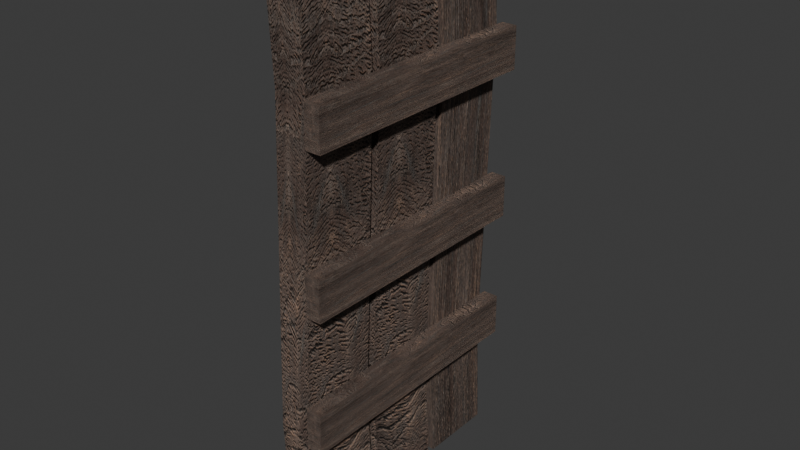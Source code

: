 # Source: door.blend  (saved by Blender 4.1.23; exported with 4.5.12 LTS)
import bpy
from mathutils import Matrix  # noqa: F401  (used for matrix-valued properties, if any)

bpy.ops.wm.read_factory_settings(use_empty=True)
scene = bpy.context.scene
scene.name = 'Scene'

# ---- collections
col_collection = bpy.data.collections.new('Collection'); scene.collection.children.link(col_collection)

# ---- images (referenced by path relative to the original .blend; pixels are not part of the script)
import os
ASSET_DIR = os.environ.get("B2B_ASSET_DIR", "")  # directory of the original .blend (textures are referenced by path, not embedded)
HERE = os.path.dirname(os.path.abspath(__file__))  # packed textures are extracted next to this script under _unpacked/

def load_image(name, relpath, width, height, colorspace="sRGB"):
    """Load a texture the original file referenced (path relative to the .blend, or extracted next to this script)."""
    p = next((c for c in (os.path.join(HERE, relpath), os.path.join(ASSET_DIR, relpath)) if relpath and os.path.exists(c)), "")
    if p:
        img = bpy.data.images.load(p, check_existing=True)
        img.name = name
    else:  # same state as the original file: an image datablock whose file is absent (Cycles renders it pink)
        img = bpy.data.images.new(name, width, height)
        img.source = "FILE"
        img.filepath = "//" + (relpath or name)
    img.colorspace_settings.name = colorspace
    return img
img_wood062_2k_color_jpg = load_image('Wood062_2K_Color.jpg', '_unpacked/Wood062_2K_Color.9bb356d5.jpg', 2048, 2048, 'sRGB')
img_wood062_2k_normal_jpg = load_image('Wood062_2K_Normal.jpg', '_unpacked/Wood062_2K_Normal.fcfbdc80.jpg', 2048, 2048, 'Non-Color')
img_wood062_2k_roughness_jpg = load_image('Wood062_2K_Roughness.jpg', '_unpacked/Wood062_2K_Roughness.67646302.jpg', 2048, 2048, 'Non-Color')

# ---- materials (node trees are filled in below, after node groups)
mat_wood_001 = bpy.data.materials.new('Wood.001')
mat_wood_001.use_transparent_shadow = False

# ---- material node trees
mat_wood_001.use_nodes = True; mat_wood_001.node_tree.nodes.clear()
_N = mat_wood_001.node_tree.nodes; _L = mat_wood_001.node_tree.links
n0 = _N.new('ShaderNodeBsdfPrincipled'); n0.name = 'Principled BSDF'; n0.location = (507, 300)
n0.distribution = 'GGX'
n0.subsurface_method = 'BURLEY'
n0.inputs[3].default_value = 1.45
n0.inputs[27].default_value = (0.0, 0.0, 0.0, 1.0)
n0.inputs[28].default_value = 1.0
n1 = _N.new('ShaderNodeTexImage'); n1.name = 'Image Texture'; n1.location = (-385, 446)
n1.image = img_wood062_2k_color_jpg
n2 = _N.new('ShaderNodeTexImage'); n2.name = 'Image Texture.002'; n2.location = (-868, -166)
n2.image = img_wood062_2k_normal_jpg
n3 = _N.new('ShaderNodeNormalMap'); n3.name = 'Normal Map'; n3.location = (112, -234)
n4 = _N.new('ShaderNodeSeparateColor'); n4.name = 'Separate RGB'; n4.location = (-548, -166)
n5 = _N.new('ShaderNodeMath'); n5.name = 'Math'; n5.location = (-328, -167)
n5.operation = 'SUBTRACT'
n5.inputs[0].default_value = 1.0
n5.inputs[2].default_value = 0.0
n6 = _N.new('ShaderNodeCombineColor'); n6.name = 'Combine RGB'; n6.location = (-108, -176)
n7 = _N.new('ShaderNodeOutputMaterial'); n7.name = 'Material Output'; n7.location = (1193, 326)
n8 = _N.new('ShaderNodeMapping'); n8.name = 'Mapping'; n8.location = (-1058, 292)
n8.width = 125
n9 = _N.new('ShaderNodeTexCoord'); n9.name = 'Texture Coordinate'; n9.location = (-1302, 237)
n10 = _N.new('ShaderNodeTexImage'); n10.name = 'Image Texture.001'; n10.location = (-420, 143)
n10.image = img_wood062_2k_roughness_jpg
_L.new(n0.outputs[0], n7.inputs[0])
_L.new(n1.outputs[0], n0.inputs[0])
_L.new(n10.outputs[0], n0.inputs[2])
_L.new(n2.outputs[0], n4.inputs[0])
_L.new(n3.outputs[0], n0.inputs[5])
_L.new(n4.outputs[1], n5.inputs[1])
_L.new(n6.outputs[0], n3.inputs[1])
_L.new(n5.outputs[0], n6.inputs[1])
_L.new(n4.outputs[0], n6.inputs[0])
_L.new(n4.outputs[2], n6.inputs[2])
_L.new(n8.outputs[0], n1.inputs[0])
_L.new(n8.outputs[0], n10.inputs[0])
_L.new(n8.outputs[0], n2.inputs[0])
_L.new(n9.outputs[2], n8.inputs[0])
n7.is_active_output = True

# ---- world
world_world = bpy.data.worlds.new('World'); scene.world = world_world
world_world.use_nodes = True; world_world.node_tree.nodes.clear()
_N = world_world.node_tree.nodes; _L = world_world.node_tree.links
n0 = _N.new('ShaderNodeOutputWorld'); n0.name = 'World Output'; n0.location = (300, 300)
n1 = _N.new('ShaderNodeBackground'); n1.name = 'Background'; n1.location = (10, 300)
n1.inputs[0].default_value = (0.05088, 0.05088, 0.05088, 1.0)
_L.new(n1.outputs[0], n0.inputs[0])
n0.is_active_output = True
world_world.color = (0.05088, 0.05088, 0.05088)
world_world.use_sun_shadow = False
world_world.sun_shadow_jitter_overblur = 0.0

# ---- meshes
me_cube_001 = bpy.data.meshes.new('Cube.001')
me_cube_001.from_pydata([(-0.0411, -0.6311, 0.002343), (-0.0411, -0.6311, 1.393), (-0.0411, -0.4358, 0.002343), (-0.0411, -0.4358, 1.393), (0.0411, -0.6311, 0.002343), (0.0411, -0.6311, 1.393), (0.0411, -0.4358, 0.002343), (0.0411, -0.4358, 1.393), (-0.0411, -0.6466, 0.3048), (-0.0411, -0.6155, 1.098), (-0.0411, -0.4203, 1.091), (-0.0411, -0.4514, 0.2971), (0.0411, -0.4203, 1.091), (0.0411, -0.4514, 0.2971), (0.0411, -0.6155, 1.098), (0.0411, -0.6466, 0.3048), (-0.0411, -0.4136, 0.002343), (-0.0411, -0.4136, 1.393), (-0.0411, -0.2182, 0.002343), (-0.0411, -0.2182, 1.393), (0.0411, -0.4136, 0.002343), (0.0411, -0.4136, 1.393), (0.0411, -0.2182, 0.002343), (0.0411, -0.2182, 1.393), (-0.0411, -0.4291, 0.3048), (-0.0411, -0.3979, 1.098), (-0.0411, -0.2027, 1.091), (-0.0411, -0.2339, 0.2971), (0.0411, -0.2027, 1.091), (0.0411, -0.2339, 0.2971), (0.0411, -0.3979, 1.098), (0.0411, -0.4291, 0.3048), (-0.0411, -0.1973, 0.002343), (-0.0411, -0.1973, 1.393), (-0.0411, -0.001923, 0.002343), (-0.0411, -0.001923, 1.393), (0.0411, -0.1973, 0.002343), (0.0411, -0.1973, 1.393), (0.0411, -0.001923, 0.002343), (0.0411, -0.001923, 1.393), (-0.0411, -0.2128, 0.3048), (-0.0411, -0.1816, 1.098), (-0.0411, 0.01357, 1.091), (-0.0411, -0.01757, 0.2971), (0.0411, 0.01357, 1.091), (0.0411, -0.01757, 0.2971), (0.0411, -0.1816, 1.098), (0.0411, -0.2128, 0.3048), (0.04154, 0.03512, 1.097), (0.04154, 0.03512, 0.9904), (0.04154, -0.6218, 1.097), (0.04154, -0.6218, 0.9904), (0.08148, 0.03512, 1.097), (0.08148, 0.03512, 0.9904), (0.08148, -0.6218, 1.097), (0.08148, -0.6218, 0.9904), (0.04154, 0.01727, 0.7232), (0.04154, 0.01727, 0.6163), (0.04154, -0.6396, 0.7232), (0.04154, -0.6396, 0.6163), (0.08148, 0.01727, 0.7232), (0.08148, 0.01727, 0.6163), (0.08148, -0.6396, 0.7232), (0.08148, -0.6396, 0.6163), (0.04154, 0.005669, 0.3903), (0.04154, 0.005669, 0.2834), (0.04154, -0.6512, 0.3903), (0.04154, -0.6512, 0.2834), (0.08148, 0.005669, 0.3903), (0.08148, 0.005669, 0.2834), (0.08148, -0.6512, 0.3903), (0.08148, -0.6512, 0.2834)], [], [(9, 1, 3, 10), (10, 3, 7, 12), (12, 7, 5, 14), (14, 5, 1, 9), (2, 6, 4, 0), (7, 3, 1, 5), (4, 15, 8, 0), (15, 14, 9, 8), (6, 13, 15, 4), (13, 12, 14, 15), (2, 11, 13, 6), (11, 10, 12, 13), (0, 8, 11, 2), (8, 9, 10, 11), (25, 17, 19, 26), (26, 19, 23, 28), (28, 23, 21, 30), (30, 21, 17, 25), (18, 22, 20, 16), (23, 19, 17, 21), (20, 31, 24, 16), (31, 30, 25, 24), (22, 29, 31, 20), (29, 28, 30, 31), (18, 27, 29, 22), (27, 26, 28, 29), (16, 24, 27, 18), (24, 25, 26, 27), (41, 33, 35, 42), (42, 35, 39, 44), (44, 39, 37, 46), (46, 37, 33, 41), (34, 38, 36, 32), (39, 35, 33, 37), (36, 47, 40, 32), (47, 46, 41, 40), (38, 45, 47, 36), (45, 44, 46, 47), (34, 43, 45, 38), (43, 42, 44, 45), (32, 40, 43, 34), (40, 41, 42, 43), (48, 49, 51, 50), (50, 51, 55, 54), (54, 55, 53, 52), (52, 53, 49, 48), (50, 54, 52, 48), (55, 51, 49, 53), (56, 57, 59, 58), (58, 59, 63, 62), (62, 63, 61, 60), (60, 61, 57, 56), (58, 62, 60, 56), (63, 59, 57, 61), (64, 65, 67, 66), (66, 67, 71, 70), (70, 71, 69, 68), (68, 69, 65, 64), (66, 70, 68, 64), (71, 67, 65, 69)])
_uv = me_cube_001.uv_layers.new(name='UVMap')
_uv.uv.foreach_set('vector', [0.2688, 0.6586, 0.2248, 0.7752, 0.7752, 0.7752, 0.8189, 0.6555, 0.2248, 0.6555, 0.2248, 0.7752, 0.7752, 0.7752, 0.7752, 0.6555, 0.8189, 0.6555, 0.7752, 0.7752, 0.2248, 0.7752, 0.2688, 0.6586, 0.7752, 0.6586, 0.7752, 0.7752, 0.2248, 0.7752, 0.2248, 0.6586, 0.2248, 0.7752, 0.7752, 0.7752, 0.7752, 0.2248, 0.2248, 0.2248, 0.7752, 0.7752, 0.2248, 0.7752, 0.2248, 0.2248, 0.7752, 0.2248, 0.7752, 0.2248, 0.7752, 0.3445, 0.2248, 0.3445, 0.2248, 0.2248, 0.7752, 0.3445, 0.7752, 0.6586, 0.2248, 0.6586, 0.2248, 0.3445, 0.7752, 0.2248, 0.7312, 0.3414, 0.1811, 0.3445, 0.2248, 0.2248, 0.7312, 0.3414, 0.8189, 0.6555, 0.2688, 0.6586, 0.1811, 0.3445, 0.2248, 0.2248, 0.2248, 0.3414, 0.7752, 0.3414, 0.7752, 0.2248, 0.2248, 0.3414, 0.2248, 0.6555, 0.7752, 0.6555, 0.7752, 0.3414, 0.2248, 0.2248, 0.1811, 0.3445, 0.7312, 0.3414, 0.7752, 0.2248, 0.1811, 0.3445, 0.2688, 0.6586, 0.8189, 0.6555, 0.7312, 0.3414, 0.2688, 0.6586, 0.2248, 0.7752, 0.7752, 0.7752, 0.8189, 0.6555, 0.2248, 0.6555, 0.2248, 0.7752, 0.7752, 0.7752, 0.7752, 0.6555, 0.8189, 0.6555, 0.7752, 0.7752, 0.2248, 0.7752, 0.2688, 0.6586, 0.7752, 0.6586, 0.7752, 0.7752, 0.2248, 0.7752, 0.2248, 0.6586, 0.2248, 0.7752, 0.7752, 0.7752, 0.7752, 0.2248, 0.2248, 0.2248, 0.7752, 0.7752, 0.2248, 0.7752, 0.2248, 0.2248, 0.7752, 0.2248, 0.7752, 0.2248, 0.7752, 0.3445, 0.2248, 0.3445, 0.2248, 0.2248, 0.7752, 0.3445, 0.7752, 0.6586, 0.2248, 0.6586, 0.2248, 0.3445, 0.7752, 0.2248, 0.7312, 0.3414, 0.1811, 0.3445, 0.2248, 0.2248, 0.7312, 0.3414, 0.8189, 0.6555, 0.2688, 0.6586, 0.1811, 0.3445, 0.2248, 0.2248, 0.2248, 0.3414, 0.7752, 0.3414, 0.7752, 0.2248, 0.2248, 0.3414, 0.2248, 0.6555, 0.7752, 0.6555, 0.7752, 0.3414, 0.2248, 0.2248, 0.1811, 0.3445, 0.7312, 0.3414, 0.7752, 0.2248, 0.1811, 0.3445, 0.2688, 0.6586, 0.8189, 0.6555, 0.7312, 0.3414, 0.5714, 0.0, 0.625, 0.0, 0.625, 0.25, 0.5714, 0.25, 0.5714, 0.25, 0.625, 0.25, 0.625, 0.5, 0.5714, 0.5, 0.5714, 0.5, 0.625, 0.5, 0.625, 0.75, 0.5714, 0.75, 0.5714, 0.75, 0.625, 0.75, 0.625, 1.0, 0.5714, 1.0, 0.125, 0.5, 0.375, 0.5, 0.375, 0.75, 0.125, 0.75, 0.625, 0.5, 0.875, 0.5, 0.875, 0.75, 0.625, 0.75, 0.375, 0.75, 0.4286, 0.75, 0.4286, 1.0, 0.375, 1.0, 0.4286, 0.75, 0.5714, 0.75, 0.5714, 1.0, 0.4286, 1.0, 0.375, 0.5, 0.4286, 0.5, 0.4286, 0.75, 0.375, 0.75, 0.4286, 0.5, 0.5714, 0.5, 0.5714, 0.75, 0.4286, 0.75, 0.375, 0.25, 0.4286, 0.25, 0.4286, 0.5, 0.375, 0.5, 0.4286, 0.25, 0.5714, 0.25, 0.5714, 0.5, 0.4286, 0.5, 0.375, 0.0, 0.4286, 0.0, 0.4286, 0.25, 0.375, 0.25, 0.4286, 0.0, 0.5714, 0.0, 0.5714, 0.25, 0.4286, 0.25, 0.2248, 0.2248, 0.2248, 0.7752, 0.7752, 0.7752, 0.7752, 0.2248, 0.2248, 0.2248, 0.2248, 0.7752, 0.7752, 0.7752, 0.7752, 0.2248, 0.7752, 0.2248, 0.7752, 0.7752, 0.2248, 0.7752, 0.2248, 0.2248, 0.7752, 0.2248, 0.7752, 0.7752, 0.2248, 0.7752, 0.2248, 0.2248, 0.2248, 0.7752, 0.7752, 0.7752, 0.7752, 0.2248, 0.2248, 0.2248, 0.7752, 0.7752, 0.2248, 0.7752, 0.2248, 0.2248, 0.7752, 0.2248, 0.2248, 0.2248, 0.2248, 0.7752, 0.7752, 0.7752, 0.7752, 0.2248, 0.2248, 0.2248, 0.2248, 0.7752, 0.7752, 0.7752, 0.7752, 0.2248, 0.7752, 0.2248, 0.7752, 0.7752, 0.2248, 0.7752, 0.2248, 0.2248, 0.7752, 0.2248, 0.7752, 0.7752, 0.2248, 0.7752, 0.2248, 0.2248, 0.2248, 0.7752, 0.7752, 0.7752, 0.7752, 0.2248, 0.2248, 0.2248, 0.7752, 0.7752, 0.2248, 0.7752, 0.2248, 0.2248, 0.7752, 0.2248, 0.2248, 0.2248, 0.2248, 0.7752, 0.7752, 0.7752, 0.7752, 0.2248, 0.2248, 0.2248, 0.2248, 0.7752, 0.7752, 0.7752, 0.7752, 0.2248, 0.7752, 0.2248, 0.7752, 0.7752, 0.2248, 0.7752, 0.2248, 0.2248, 0.7752, 0.2248, 0.7752, 0.7752, 0.2248, 0.7752, 0.2248, 0.2248, 0.2248, 0.7752, 0.7752, 0.7752, 0.7752, 0.2248, 0.2248, 0.2248, 0.7752, 0.7752, 0.2248, 0.7752, 0.2248, 0.2248, 0.7752, 0.2248])
_uv.active_render = True
_uv = me_cube_001.uv_layers.new(name='automap')
_uv.uv.foreach_set('vector', [0.0, 0.0, 0.0, 0.0, 0.0, 0.0, 0.0, 0.0, 0.0, 0.0, 0.0, 0.0, 0.0, 0.0, 0.0, 0.0, 0.0, 0.0, 0.0, 0.0, 0.0, 0.0, 0.0, 0.0, 0.0, 0.0, 0.0, 0.0, 0.0, 0.0, 0.0, 0.0, 0.0, 0.0, 0.0, 0.0, 0.0, 0.0, 0.0, 0.0, 0.0, 0.0, 0.0, 0.0, 0.0, 0.0, 0.0, 0.0, 0.0, 0.0, 0.0, 0.0, 0.0, 0.0, 0.0, 0.0, 0.0, 0.0, 0.0, 0.0, 0.0, 0.0, 0.0, 0.0, 0.0, 0.0, 0.0, 0.0, 0.0, 0.0, 0.0, 0.0, 0.0, 0.0, 0.0, 0.0, 0.0, 0.0, 0.0, 0.0, 0.0, 0.0, 0.0, 0.0, 0.0, 0.0, 0.0, 0.0, 0.0, 0.0, 0.0, 0.0, 0.0, 0.0, 0.0, 0.0, 0.0, 0.0, 0.0, 0.0, 0.0, 0.0, 0.0, 0.0, 0.0, 0.0, 0.0, 0.0, 0.0, 0.0, 0.0, 0.0, 0.0, 0.0, 0.0, 0.0, 0.0, 0.0, 0.0, 0.0, 0.0, 0.0, 0.0, 0.0, 0.0, 0.0, 0.0, 0.0, 0.0, 0.0, 0.0, 0.0, 0.0, 0.0, 0.0, 0.0, 0.0, 0.0, 0.0, 0.0, 0.0, 0.0, 0.0, 0.0, 0.0, 0.0, 0.0, 0.0, 0.0, 0.0, 0.0, 0.0, 0.0, 0.0, 0.0, 0.0, 0.0, 0.0, 0.0, 0.0, 0.0, 0.0, 0.0, 0.0, 0.0, 0.0, 0.0, 0.0, 0.0, 0.0, 0.0, 0.0, 0.0, 0.0, 0.0, 0.0, 0.0, 0.0, 0.0, 0.0, 0.0, 0.0, 0.0, 0.0, 0.0, 0.0, 0.0, 0.0, 0.0, 0.0, 0.0, 0.0, 0.0, 0.0, 0.0, 0.0, 0.0, 0.0, 0.0, 0.0, 0.0, 0.0, 0.0, 0.0, 0.0, 0.0, 0.0, 0.0, 0.0, 0.0, 0.0, 0.0, 0.0, 0.0, 0.0, 0.0, 0.0, 0.0, 0.0, 0.0, 0.0, 0.0, 0.0, 0.0, 0.2688, 0.6586, 0.2248, 0.7752, 0.7752, 0.7752, 0.8189, 0.6555, 0.2248, 0.6555, 0.2248, 0.7752, 0.7752, 0.7752, 0.7752, 0.6555, 0.8189, 0.6555, 0.7752, 0.7752, 0.2248, 0.7752, 0.2688, 0.6586, 0.7752, 0.6586, 0.7752, 0.7752, 0.2248, 0.7752, 0.2248, 0.6586, 0.2248, 0.7752, 0.7752, 0.7752, 0.7752, 0.2248, 0.2248, 0.2248, 0.7752, 0.7752, 0.2248, 0.7752, 0.2248, 0.2248, 0.7752, 0.2248, 0.7752, 0.2248, 0.7752, 0.3445, 0.2248, 0.3445, 0.2248, 0.2248, 0.7752, 0.3445, 0.7752, 0.6586, 0.2248, 0.6586, 0.2248, 0.3445, 0.7752, 0.2248, 0.7312, 0.3414, 0.1811, 0.3445, 0.2248, 0.2248, 0.7312, 0.3414, 0.8189, 0.6555, 0.2688, 0.6586, 0.1811, 0.3445, 0.2248, 0.2248, 0.2248, 0.3414, 0.7752, 0.3414, 0.7752, 0.2248, 0.2248, 0.3414, 0.2248, 0.6555, 0.7752, 0.6555, 0.7752, 0.3414, 0.2248, 0.2248, 0.1811, 0.3445, 0.7312, 0.3414, 0.7752, 0.2248, 0.1811, 0.3445, 0.2688, 0.6586, 0.8189, 0.6555, 0.7312, 0.3414, 0.0, 0.0, 0.0, 0.0, 0.0, 0.0, 0.0, 0.0, 0.0, 0.0, 0.0, 0.0, 0.0, 0.0, 0.0, 0.0, 0.0, 0.0, 0.0, 0.0, 0.0, 0.0, 0.0, 0.0, 0.0, 0.0, 0.0, 0.0, 0.0, 0.0, 0.0, 0.0, 0.0, 0.0, 0.0, 0.0, 0.0, 0.0, 0.0, 0.0, 0.0, 0.0, 0.0, 0.0, 0.0, 0.0, 0.0, 0.0, 0.0, 0.0, 0.0, 0.0, 0.0, 0.0, 0.0, 0.0, 0.0, 0.0, 0.0, 0.0, 0.0, 0.0, 0.0, 0.0, 0.0, 0.0, 0.0, 0.0, 0.0, 0.0, 0.0, 0.0, 0.0, 0.0, 0.0, 0.0, 0.0, 0.0, 0.0, 0.0, 0.0, 0.0, 0.0, 0.0, 0.0, 0.0, 0.0, 0.0, 0.0, 0.0, 0.0, 0.0, 0.0, 0.0, 0.0, 0.0, 0.0, 0.0, 0.0, 0.0, 0.0, 0.0, 0.0, 0.0, 0.0, 0.0, 0.0, 0.0, 0.0, 0.0, 0.0, 0.0, 0.0, 0.0, 0.0, 0.0, 0.0, 0.0, 0.0, 0.0, 0.0, 0.0, 0.0, 0.0, 0.0, 0.0, 0.0, 0.0, 0.0, 0.0, 0.0, 0.0, 0.0, 0.0, 0.0, 0.0, 0.0, 0.0, 0.0, 0.0, 0.0, 0.0, 0.0, 0.0])
me_cube_001.materials.append(mat_wood_001)
me_cube_001.update()

# ---- objects
ob_doormesh = bpy.data.objects.new('DoorMesh', me_cube_001)

# ---- transforms, parenting, visibility, modifiers, constraints
ob_doormesh.location = (0.0, 0.0, 0.0)
ob_doormesh.scale = (1.4, 1.4, 1.4)

# ---- collection membership
col_collection.objects.link(ob_doormesh)

# ---- scene / render settings (as saved in the file)
scene.frame_start = 1; scene.frame_end = 250; scene.frame_set(1)
scene.render.engine = 'BLENDER_EEVEE_NEXT'
scene.cycles.sampling_pattern = 'TABULATED_SOBOL'
scene.eevee.ray_tracing_options.trace_max_roughness = 0.0
bpy.context.view_layer.update()

# ---- added for rendering (the .blend has no active camera and no usable light): camera, sun
cam_auto = bpy.data.cameras.new('AutoCamera')
cam_auto.lens = 50.0
cam_auto.sensor_width = 36.0
cam_auto.clip_end = 1000.0
ob_auto_camera = bpy.data.objects.new('AutoCamera', cam_auto)
scene.collection.objects.link(ob_auto_camera)
ob_auto_camera.location = (2.04335, -2.84938, 2.58882)
ob_auto_camera.rotation_euler = (1.09748, -7.21219e-08, 0.694738)
scene.camera = ob_auto_camera
light_auto_sun = bpy.data.lights.new('AutoSun', 'SUN')
light_auto_sun.energy = 3.0
light_auto_sun.angle = 0.0523599
ob_auto_sun = bpy.data.objects.new('AutoSun', light_auto_sun)
scene.collection.objects.link(ob_auto_sun)
ob_auto_sun.rotation_euler = (0.872665, 0.174533, 0.523599)
bpy.context.view_layer.update()
